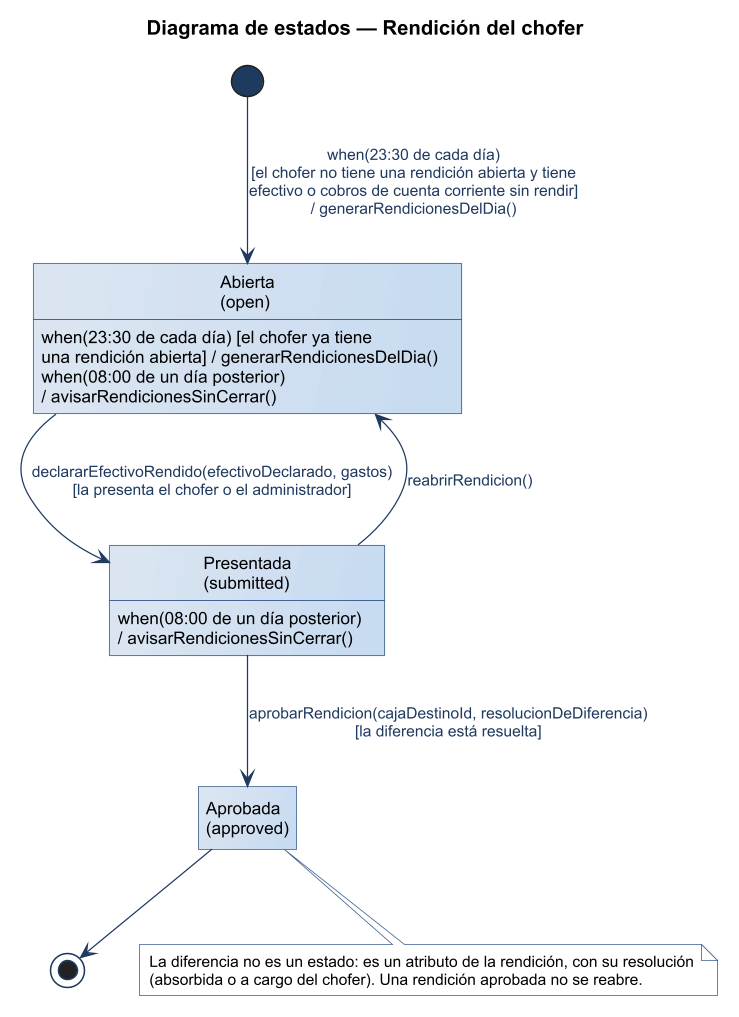

The diagram above was rendered by PlantUML. Its source (embedded in the PNG):
@startuml
title Diagrama de estados — Rendición del chofer
!include ../estilo-vp.iuml
hide empty description
state "Abierta\n(open)" as ABI
state "Presentada\n(submitted)" as PRE
state "Aprobada\n(approved)" as APR

[*] --> ABI : when(23:30 de cada día)\n[el chofer no tiene una rendición abierta y tiene\nefectivo o cobros de cuenta corriente sin rendir]\n/ generarRendicionesDelDia()
ABI : when(23:30 de cada día) [el chofer ya tiene\nuna rendición abierta] / generarRendicionesDelDia()
ABI --> PRE : declararEfectivoRendido(efectivoDeclarado, gastos)\n[la presenta el chofer o el administrador]
PRE --> ABI : reabrirRendicion()
PRE --> APR : aprobarRendicion(cajaDestinoId, resolucionDeDiferencia)\n[la diferencia está resuelta]
ABI : when(08:00 de un día posterior)\n/ avisarRendicionesSinCerrar()
PRE : when(08:00 de un día posterior)\n/ avisarRendicionesSinCerrar()
APR --> [*]

note bottom of APR
  La diferencia no es un estado: es un atributo de la rendición, con su resolución
  (absorbida o a cargo del chofer). Una rendición aprobada no se reabre.
end note
@enduml